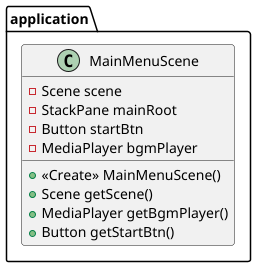

The diagram above was rendered by PlantUML. Its source (embedded in the PNG):
@startuml
class application.MainMenuScene {
- Scene scene
- StackPane mainRoot
- Button startBtn
- MediaPlayer bgmPlayer
+ <<Create>> MainMenuScene()
+ Scene getScene()
+ MediaPlayer getBgmPlayer()
+ Button getStartBtn()
}


@enduml